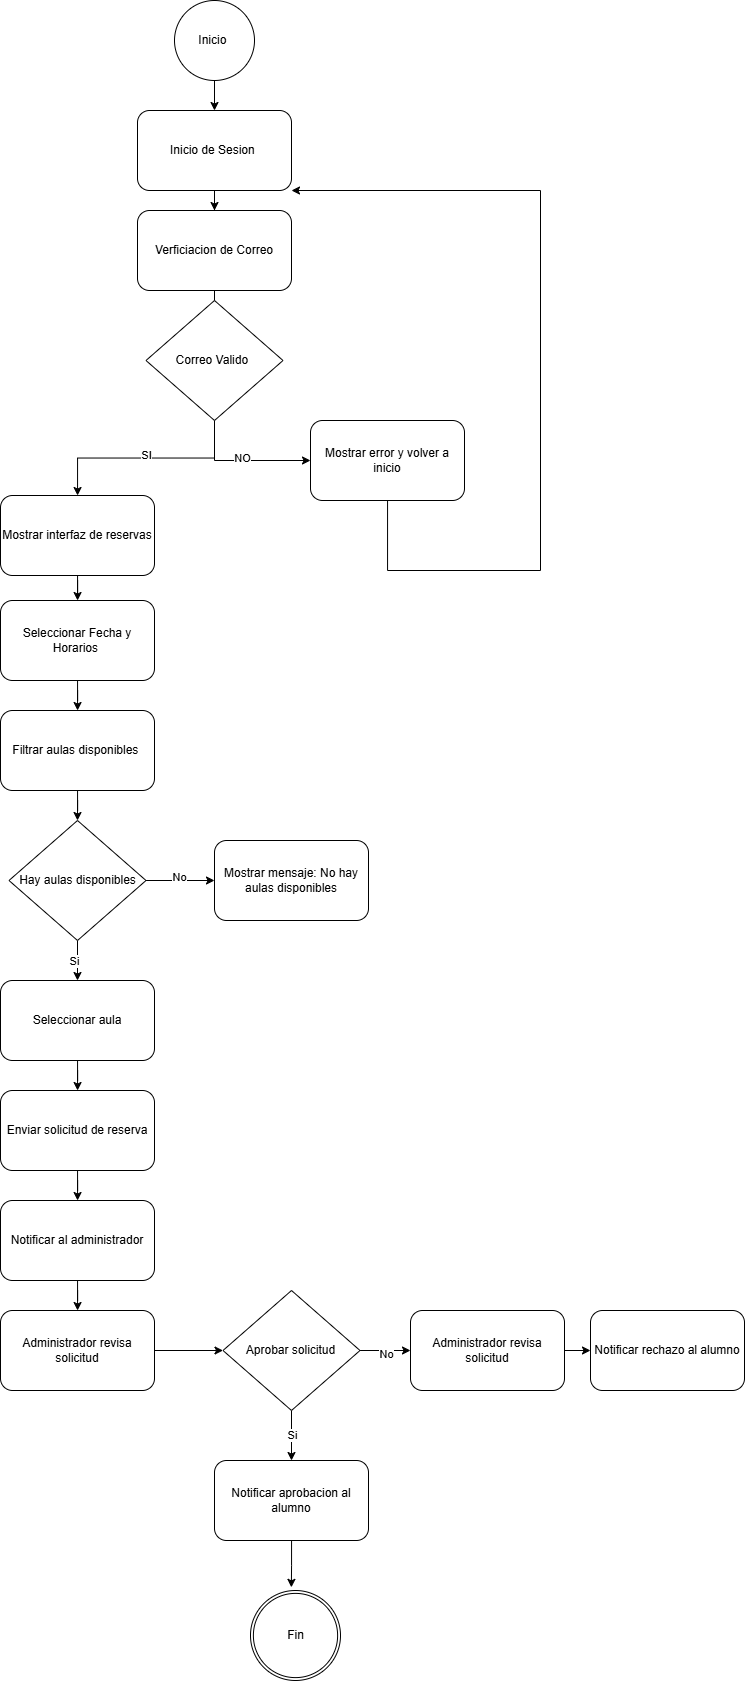

The diagram above was exported from draw.io. Its source (the exported page's mxGraphModel, read from the mxfile embedded in the PNG):
<mxGraphModel dx="1226" dy="736" grid="1" gridSize="10" guides="1" tooltips="1" connect="1" arrows="1" fold="1" page="1" pageScale="1" pageWidth="827" pageHeight="1169" math="0" shadow="0">
  <root>
    <mxCell id="0" />
    <mxCell id="1" parent="0" />
    <mxCell id="KEysGHDm-9KsgBYOSVdi-3" value="" style="edgeStyle=orthogonalEdgeStyle;rounded=0;orthogonalLoop=1;jettySize=auto;html=1;" parent="1" source="KEysGHDm-9KsgBYOSVdi-1" target="KEysGHDm-9KsgBYOSVdi-2" edge="1">
      <mxGeometry relative="1" as="geometry" />
    </mxCell>
    <mxCell id="KEysGHDm-9KsgBYOSVdi-1" value="Inicio&amp;nbsp;" style="ellipse;whiteSpace=wrap;html=1;" parent="1" vertex="1">
      <mxGeometry x="374" y="50" width="80" height="80" as="geometry" />
    </mxCell>
    <mxCell id="KEysGHDm-9KsgBYOSVdi-14" value="" style="edgeStyle=orthogonalEdgeStyle;rounded=0;orthogonalLoop=1;jettySize=auto;html=1;" parent="1" source="KEysGHDm-9KsgBYOSVdi-2" target="KEysGHDm-9KsgBYOSVdi-4" edge="1">
      <mxGeometry relative="1" as="geometry" />
    </mxCell>
    <mxCell id="KEysGHDm-9KsgBYOSVdi-2" value="Inicio de Sesion&amp;nbsp;" style="rounded=1;whiteSpace=wrap;html=1;" parent="1" vertex="1">
      <mxGeometry x="337" y="160" width="154" height="80" as="geometry" />
    </mxCell>
    <mxCell id="KEysGHDm-9KsgBYOSVdi-15" value="" style="edgeStyle=orthogonalEdgeStyle;rounded=0;orthogonalLoop=1;jettySize=auto;html=1;" parent="1" source="KEysGHDm-9KsgBYOSVdi-4" edge="1">
      <mxGeometry relative="1" as="geometry">
        <mxPoint x="414" y="410" as="targetPoint" />
      </mxGeometry>
    </mxCell>
    <mxCell id="KEysGHDm-9KsgBYOSVdi-4" value="Verficiacion de Correo" style="rounded=1;whiteSpace=wrap;html=1;" parent="1" vertex="1">
      <mxGeometry x="337" y="260" width="154" height="80" as="geometry" />
    </mxCell>
    <mxCell id="KEysGHDm-9KsgBYOSVdi-27" style="edgeStyle=orthogonalEdgeStyle;rounded=0;orthogonalLoop=1;jettySize=auto;html=1;" parent="1" source="KEysGHDm-9KsgBYOSVdi-25" target="KEysGHDm-9KsgBYOSVdi-26" edge="1">
      <mxGeometry relative="1" as="geometry">
        <mxPoint x="270" y="590" as="targetPoint" />
      </mxGeometry>
    </mxCell>
    <mxCell id="KEysGHDm-9KsgBYOSVdi-32" value="SI" style="edgeLabel;html=1;align=center;verticalAlign=middle;resizable=0;points=[];" parent="KEysGHDm-9KsgBYOSVdi-27" vertex="1" connectable="0">
      <mxGeometry x="-0.012" y="-3" relative="1" as="geometry">
        <mxPoint x="-1" as="offset" />
      </mxGeometry>
    </mxCell>
    <mxCell id="KEysGHDm-9KsgBYOSVdi-29" style="edgeStyle=orthogonalEdgeStyle;rounded=0;orthogonalLoop=1;jettySize=auto;html=1;exitX=0.5;exitY=1;exitDx=0;exitDy=0;" parent="1" source="KEysGHDm-9KsgBYOSVdi-25" target="KEysGHDm-9KsgBYOSVdi-28" edge="1">
      <mxGeometry relative="1" as="geometry" />
    </mxCell>
    <mxCell id="KEysGHDm-9KsgBYOSVdi-31" value="NO" style="edgeLabel;html=1;align=center;verticalAlign=middle;resizable=0;points=[];" parent="KEysGHDm-9KsgBYOSVdi-29" vertex="1" connectable="0">
      <mxGeometry x="-0.0179" y="3" relative="1" as="geometry">
        <mxPoint as="offset" />
      </mxGeometry>
    </mxCell>
    <mxCell id="KEysGHDm-9KsgBYOSVdi-25" value="Correo Valido&amp;nbsp;" style="rhombus;whiteSpace=wrap;html=1;" parent="1" vertex="1">
      <mxGeometry x="345.5" y="350" width="137" height="120" as="geometry" />
    </mxCell>
    <mxCell id="KEysGHDm-9KsgBYOSVdi-34" style="edgeStyle=orthogonalEdgeStyle;rounded=0;orthogonalLoop=1;jettySize=auto;html=1;" parent="1" source="KEysGHDm-9KsgBYOSVdi-26" target="KEysGHDm-9KsgBYOSVdi-33" edge="1">
      <mxGeometry relative="1" as="geometry" />
    </mxCell>
    <mxCell id="KEysGHDm-9KsgBYOSVdi-26" value="Mostrar interfaz de reservas" style="rounded=1;whiteSpace=wrap;html=1;" parent="1" vertex="1">
      <mxGeometry x="200" y="545" width="154" height="80" as="geometry" />
    </mxCell>
    <mxCell id="KEysGHDm-9KsgBYOSVdi-30" style="edgeStyle=orthogonalEdgeStyle;rounded=0;orthogonalLoop=1;jettySize=auto;html=1;" parent="1" source="KEysGHDm-9KsgBYOSVdi-28" target="KEysGHDm-9KsgBYOSVdi-2" edge="1">
      <mxGeometry relative="1" as="geometry">
        <mxPoint x="770" y="240" as="targetPoint" />
        <Array as="points">
          <mxPoint x="740" y="620" />
          <mxPoint x="740" y="240" />
        </Array>
      </mxGeometry>
    </mxCell>
    <mxCell id="KEysGHDm-9KsgBYOSVdi-28" value="Mostrar error y volver a inicio" style="rounded=1;whiteSpace=wrap;html=1;" parent="1" vertex="1">
      <mxGeometry x="510" y="470" width="154" height="80" as="geometry" />
    </mxCell>
    <mxCell id="KEysGHDm-9KsgBYOSVdi-36" style="edgeStyle=orthogonalEdgeStyle;rounded=0;orthogonalLoop=1;jettySize=auto;html=1;" parent="1" source="KEysGHDm-9KsgBYOSVdi-33" target="KEysGHDm-9KsgBYOSVdi-35" edge="1">
      <mxGeometry relative="1" as="geometry" />
    </mxCell>
    <mxCell id="KEysGHDm-9KsgBYOSVdi-33" value="Seleccionar Fecha y Horarios&amp;nbsp;" style="rounded=1;whiteSpace=wrap;html=1;" parent="1" vertex="1">
      <mxGeometry x="200" y="650" width="154" height="80" as="geometry" />
    </mxCell>
    <mxCell id="KEysGHDm-9KsgBYOSVdi-48" style="edgeStyle=orthogonalEdgeStyle;rounded=0;orthogonalLoop=1;jettySize=auto;html=1;entryX=0.5;entryY=0;entryDx=0;entryDy=0;" parent="1" source="KEysGHDm-9KsgBYOSVdi-35" target="KEysGHDm-9KsgBYOSVdi-38" edge="1">
      <mxGeometry relative="1" as="geometry" />
    </mxCell>
    <mxCell id="KEysGHDm-9KsgBYOSVdi-35" value="Filtrar aulas disponibles&amp;nbsp;" style="rounded=1;whiteSpace=wrap;html=1;" parent="1" vertex="1">
      <mxGeometry x="200" y="760" width="154" height="80" as="geometry" />
    </mxCell>
    <mxCell id="KEysGHDm-9KsgBYOSVdi-41" style="edgeStyle=orthogonalEdgeStyle;rounded=0;orthogonalLoop=1;jettySize=auto;html=1;" parent="1" source="KEysGHDm-9KsgBYOSVdi-38" target="KEysGHDm-9KsgBYOSVdi-40" edge="1">
      <mxGeometry relative="1" as="geometry" />
    </mxCell>
    <mxCell id="KEysGHDm-9KsgBYOSVdi-43" value="No" style="edgeLabel;html=1;align=center;verticalAlign=middle;resizable=0;points=[];" parent="KEysGHDm-9KsgBYOSVdi-41" vertex="1" connectable="0">
      <mxGeometry x="-0.0546" y="4" relative="1" as="geometry">
        <mxPoint as="offset" />
      </mxGeometry>
    </mxCell>
    <mxCell id="KEysGHDm-9KsgBYOSVdi-42" style="edgeStyle=orthogonalEdgeStyle;rounded=0;orthogonalLoop=1;jettySize=auto;html=1;" parent="1" source="KEysGHDm-9KsgBYOSVdi-38" target="KEysGHDm-9KsgBYOSVdi-39" edge="1">
      <mxGeometry relative="1" as="geometry" />
    </mxCell>
    <mxCell id="KEysGHDm-9KsgBYOSVdi-44" value="Si" style="edgeLabel;html=1;align=center;verticalAlign=middle;resizable=0;points=[];" parent="KEysGHDm-9KsgBYOSVdi-42" vertex="1" connectable="0">
      <mxGeometry x="0.0094" y="-4" relative="1" as="geometry">
        <mxPoint as="offset" />
      </mxGeometry>
    </mxCell>
    <mxCell id="KEysGHDm-9KsgBYOSVdi-38" value="Hay aulas disponibles" style="rhombus;whiteSpace=wrap;html=1;" parent="1" vertex="1">
      <mxGeometry x="208.5" y="870" width="137" height="120" as="geometry" />
    </mxCell>
    <mxCell id="KEysGHDm-9KsgBYOSVdi-52" style="edgeStyle=orthogonalEdgeStyle;rounded=0;orthogonalLoop=1;jettySize=auto;html=1;" parent="1" source="KEysGHDm-9KsgBYOSVdi-39" target="KEysGHDm-9KsgBYOSVdi-47" edge="1">
      <mxGeometry relative="1" as="geometry" />
    </mxCell>
    <mxCell id="KEysGHDm-9KsgBYOSVdi-39" value="Seleccionar aula" style="rounded=1;whiteSpace=wrap;html=1;" parent="1" vertex="1">
      <mxGeometry x="200" y="1030" width="154" height="80" as="geometry" />
    </mxCell>
    <mxCell id="KEysGHDm-9KsgBYOSVdi-40" value="Mostrar mensaje: No hay aulas disponibles" style="rounded=1;whiteSpace=wrap;html=1;" parent="1" vertex="1">
      <mxGeometry x="414" y="890" width="154" height="80" as="geometry" />
    </mxCell>
    <mxCell id="KEysGHDm-9KsgBYOSVdi-53" style="edgeStyle=orthogonalEdgeStyle;rounded=0;orthogonalLoop=1;jettySize=auto;html=1;" parent="1" source="KEysGHDm-9KsgBYOSVdi-47" target="KEysGHDm-9KsgBYOSVdi-49" edge="1">
      <mxGeometry relative="1" as="geometry" />
    </mxCell>
    <mxCell id="KEysGHDm-9KsgBYOSVdi-47" value="Enviar solicitud de reserva" style="rounded=1;whiteSpace=wrap;html=1;" parent="1" vertex="1">
      <mxGeometry x="200" y="1140" width="154" height="80" as="geometry" />
    </mxCell>
    <mxCell id="KEysGHDm-9KsgBYOSVdi-54" style="edgeStyle=orthogonalEdgeStyle;rounded=0;orthogonalLoop=1;jettySize=auto;html=1;" parent="1" source="KEysGHDm-9KsgBYOSVdi-49" target="KEysGHDm-9KsgBYOSVdi-50" edge="1">
      <mxGeometry relative="1" as="geometry" />
    </mxCell>
    <mxCell id="KEysGHDm-9KsgBYOSVdi-49" value="Notificar al administrador" style="rounded=1;whiteSpace=wrap;html=1;" parent="1" vertex="1">
      <mxGeometry x="200" y="1250" width="154" height="80" as="geometry" />
    </mxCell>
    <mxCell id="KEysGHDm-9KsgBYOSVdi-55" style="edgeStyle=orthogonalEdgeStyle;rounded=0;orthogonalLoop=1;jettySize=auto;html=1;" parent="1" source="KEysGHDm-9KsgBYOSVdi-50" target="KEysGHDm-9KsgBYOSVdi-51" edge="1">
      <mxGeometry relative="1" as="geometry" />
    </mxCell>
    <mxCell id="KEysGHDm-9KsgBYOSVdi-50" value="Administrador revisa solicitud" style="rounded=1;whiteSpace=wrap;html=1;" parent="1" vertex="1">
      <mxGeometry x="200" y="1360" width="154" height="80" as="geometry" />
    </mxCell>
    <mxCell id="KEysGHDm-9KsgBYOSVdi-58" style="edgeStyle=orthogonalEdgeStyle;rounded=0;orthogonalLoop=1;jettySize=auto;html=1;entryX=0;entryY=0.5;entryDx=0;entryDy=0;" parent="1" source="KEysGHDm-9KsgBYOSVdi-51" target="KEysGHDm-9KsgBYOSVdi-57" edge="1">
      <mxGeometry relative="1" as="geometry" />
    </mxCell>
    <mxCell id="KEysGHDm-9KsgBYOSVdi-60" value="No" style="edgeLabel;html=1;align=center;verticalAlign=middle;resizable=0;points=[];" parent="KEysGHDm-9KsgBYOSVdi-58" vertex="1" connectable="0">
      <mxGeometry x="0.0473" y="-3" relative="1" as="geometry">
        <mxPoint as="offset" />
      </mxGeometry>
    </mxCell>
    <mxCell id="KEysGHDm-9KsgBYOSVdi-59" style="edgeStyle=orthogonalEdgeStyle;rounded=0;orthogonalLoop=1;jettySize=auto;html=1;" parent="1" source="KEysGHDm-9KsgBYOSVdi-51" target="KEysGHDm-9KsgBYOSVdi-56" edge="1">
      <mxGeometry relative="1" as="geometry" />
    </mxCell>
    <mxCell id="KEysGHDm-9KsgBYOSVdi-61" value="Si" style="edgeLabel;html=1;align=center;verticalAlign=middle;resizable=0;points=[];" parent="KEysGHDm-9KsgBYOSVdi-59" vertex="1" connectable="0">
      <mxGeometry x="-0.0148" relative="1" as="geometry">
        <mxPoint as="offset" />
      </mxGeometry>
    </mxCell>
    <mxCell id="KEysGHDm-9KsgBYOSVdi-51" value="Aprobar solicitud" style="rhombus;whiteSpace=wrap;html=1;" parent="1" vertex="1">
      <mxGeometry x="422.5" y="1340" width="137" height="120" as="geometry" />
    </mxCell>
    <mxCell id="KEysGHDm-9KsgBYOSVdi-56" value="Notificar aprobacion al alumno" style="rounded=1;whiteSpace=wrap;html=1;" parent="1" vertex="1">
      <mxGeometry x="414" y="1510" width="154" height="80" as="geometry" />
    </mxCell>
    <mxCell id="KEysGHDm-9KsgBYOSVdi-63" style="edgeStyle=orthogonalEdgeStyle;rounded=0;orthogonalLoop=1;jettySize=auto;html=1;" parent="1" source="KEysGHDm-9KsgBYOSVdi-57" target="KEysGHDm-9KsgBYOSVdi-62" edge="1">
      <mxGeometry relative="1" as="geometry" />
    </mxCell>
    <mxCell id="KEysGHDm-9KsgBYOSVdi-57" value="Administrador revisa solicitud" style="rounded=1;whiteSpace=wrap;html=1;" parent="1" vertex="1">
      <mxGeometry x="610" y="1360" width="154" height="80" as="geometry" />
    </mxCell>
    <mxCell id="KEysGHDm-9KsgBYOSVdi-62" value="Notificar rechazo al alumno" style="rounded=1;whiteSpace=wrap;html=1;" parent="1" vertex="1">
      <mxGeometry x="790" y="1360" width="154" height="80" as="geometry" />
    </mxCell>
    <mxCell id="KEysGHDm-9KsgBYOSVdi-67" value="" style="group" parent="1" vertex="1" connectable="0">
      <mxGeometry x="450" y="1640" width="90" height="90" as="geometry" />
    </mxCell>
    <mxCell id="KEysGHDm-9KsgBYOSVdi-65" value="" style="verticalLabelPosition=bottom;verticalAlign=top;html=1;shape=mxgraph.basic.donut;dx=2.89;" parent="KEysGHDm-9KsgBYOSVdi-67" vertex="1">
      <mxGeometry width="90" height="90" as="geometry" />
    </mxCell>
    <mxCell id="KEysGHDm-9KsgBYOSVdi-66" value="Fin" style="text;html=1;align=center;verticalAlign=middle;resizable=0;points=[];autosize=1;strokeColor=none;fillColor=none;" parent="KEysGHDm-9KsgBYOSVdi-67" vertex="1">
      <mxGeometry x="25" y="30" width="40" height="30" as="geometry" />
    </mxCell>
    <mxCell id="KEysGHDm-9KsgBYOSVdi-68" style="edgeStyle=orthogonalEdgeStyle;rounded=0;orthogonalLoop=1;jettySize=auto;html=1;entryX=0.454;entryY=-0.035;entryDx=0;entryDy=0;entryPerimeter=0;" parent="1" source="KEysGHDm-9KsgBYOSVdi-56" target="KEysGHDm-9KsgBYOSVdi-65" edge="1">
      <mxGeometry relative="1" as="geometry" />
    </mxCell>
  </root>
</mxGraphModel>